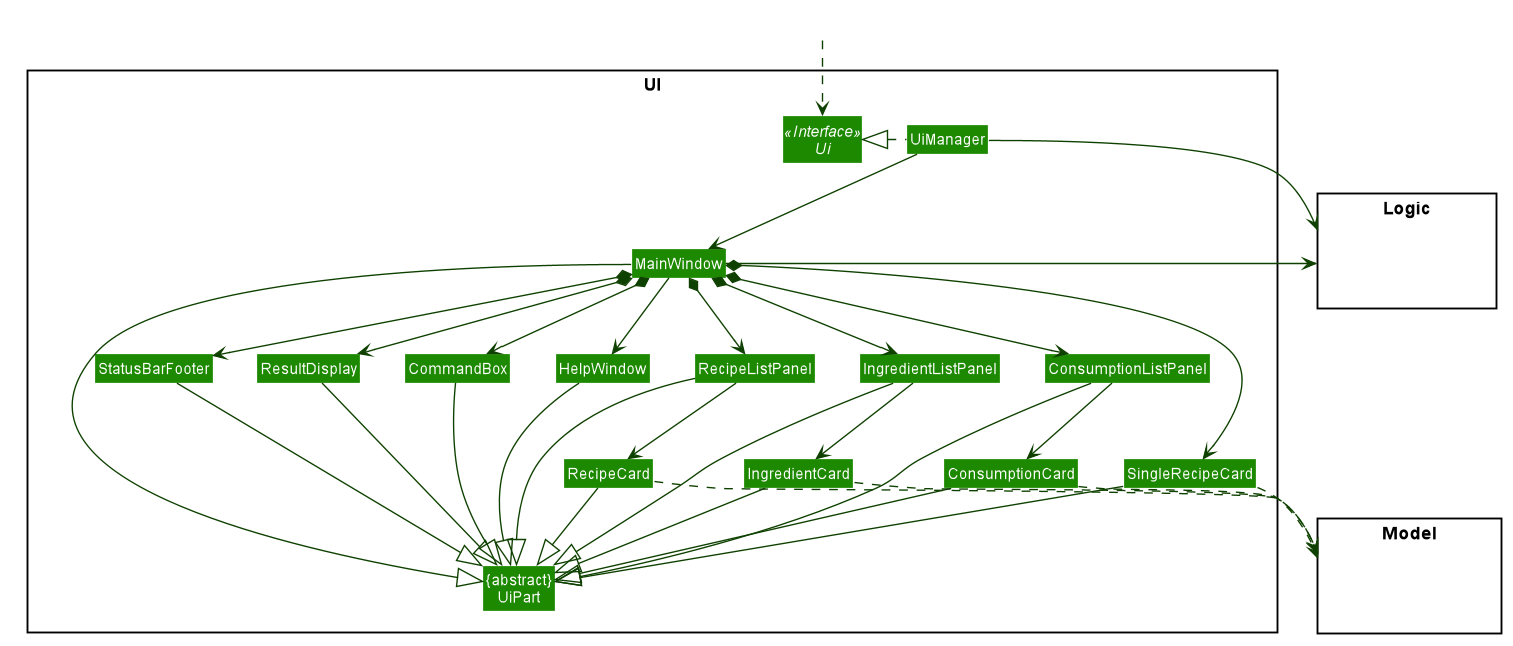

The diagram above was rendered by PlantUML. Its source (embedded in the PNG):
@startuml








skinparam BackgroundColor #FFFFFFF

skinparam Shadowing false

skinparam Class {
    FontColor #FFFFFF
    BorderThickness 1
    BorderColor #FFFFFF
    StereotypeFontColor #FFFFFF
    FontName Arial
}

skinparam Actor {
    BorderColor #000000
    Color #000000
    FontName Arial
}

skinparam Sequence {
    MessageAlign center
    BoxFontSize 15
    BoxPadding 0
    BoxFontColor #FFFFFF
    FontName Arial
}

skinparam Participant {
    FontColor #FFFFFFF
    Padding 20
}

skinparam MinClassWidth 50
skinparam ParticipantPadding 10
skinparam Shadowing false
skinparam DefaultTextAlignment center
skinparam packageStyle Rectangle

hide footbox
hide members
hide circle
skinparam arrowThickness 1.1
skinparam arrowColor #0E4100
skinparam classBackgroundColor #1D8900

package UI <<Rectangle>>{
Interface Ui <<Interface>>
Class "{abstract}\nUiPart" as UiPart
Class UiManager
Class MainWindow
Class HelpWindow
Class ResultDisplay
Class RecipeListPanel
Class RecipeCard
Class IngredientListPanel
Class IngredientCard
Class SingleRecipeCard
Class ConsumptionListPanel
Class ConsumptionCard
Class StatusBarFooter
Class CommandBox
}

package Model <<Rectangle>> {
Class HiddenModel #FFFFFF
}

package Logic <<Rectangle>> {
Class HiddenLogic #FFFFFF
}

Class HiddenOutside #FFFFFF
HiddenOutside ..> Ui

UiManager .left.|> Ui
UiManager -down-> MainWindow
MainWindow --> HelpWindow
MainWindow *-down-> CommandBox
MainWindow *-down-> ResultDisplay
MainWindow *-down-> RecipeListPanel
MainWindow *-down-> ConsumptionListPanel
MainWindow *-down-> IngredientListPanel
MainWindow *-down-> StatusBarFooter
MainWindow *-down-> SingleRecipeCard

RecipeListPanel -down-> RecipeCard

MainWindow -left-|> UiPart

ResultDisplay --|> UiPart
CommandBox --|> UiPart
RecipeListPanel --|> UiPart
RecipeCard --|> UiPart
IngredientCard --|> UiPart
IngredientListPanel --|> UiPart
SingleRecipeCard --|> UiPart
ConsumptionCard --|> UiPart
ConsumptionListPanel --|> UiPart
StatusBarFooter --|> UiPart
HelpWindow -down-|> UiPart

IngredientListPanel --> IngredientCard
ConsumptionListPanel --> ConsumptionCard

RecipeCard ..> Model
ConsumptionCard ..> Model
IngredientCard ..> Model
SingleRecipeCard ..> Model
UiManager -right-> Logic
MainWindow -left-> Logic

RecipeListPanel -[hidden]left- HelpWindow
HelpWindow -[hidden]left- CommandBox
CommandBox -[hidden]left- ResultDisplay
ResultDisplay -[hidden]left- StatusBarFooter

MainWindow -[hidden]-|> UiPart
@enduml